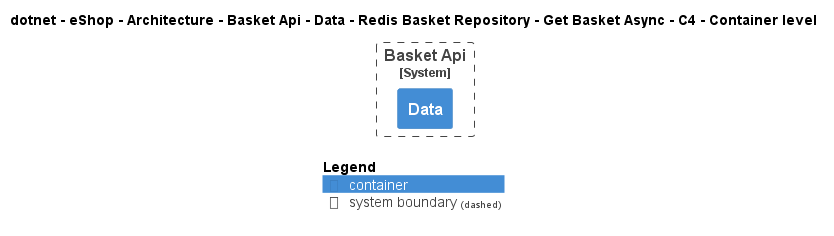

The diagram above was rendered by PlantUML. Its source (embedded in the PNG):
@startuml
!pragma layout smetana
!include ..\..\..\..\..\..\..\..\..\..\..\.c4s\C4_Container.puml

AddElementTag("c4interflow:lifecycle:new", $bgColor=green, $fontColor=#ffffff, $borderColor=green, $shadowing="False")
AddElementTag("c4interflow:lifecycle:changed", $bgColor=orange, $fontColor=#ffffff, $borderColor=orange, $shadowing="False")
AddElementTag("c4interflow:lifecycle:removed", $bgColor=red, $fontColor=#ffffff, $borderColor=red, $shadowing="False")

AddRelTag("c4interflow:lifecycle:new", $textColor=green, $lineColor=green)
AddRelTag("c4interflow:lifecycle:changed", $textColor=orange, $lineColor=orange)
AddRelTag("c4interflow:lifecycle:removed", $textColor=red, $lineColor=red)

SHOW_PERSON_PORTRAIT()
LAYOUT_TOP_DOWN()

skinparam linetype polyline

title dotnet - eShop - Architecture - Basket Api - Data - Redis Basket Repository - Get Basket Async - C4 - Container level


System_Boundary(dotnet.eShop.Architecture.SoftwareSystems.BasketApi, "Basket Api") {
    Container(dotnet.eShop.Architecture.SoftwareSystems.BasketApi.Containers.Data, "Data", "", "")
}



SHOW_LEGEND()
@enduml